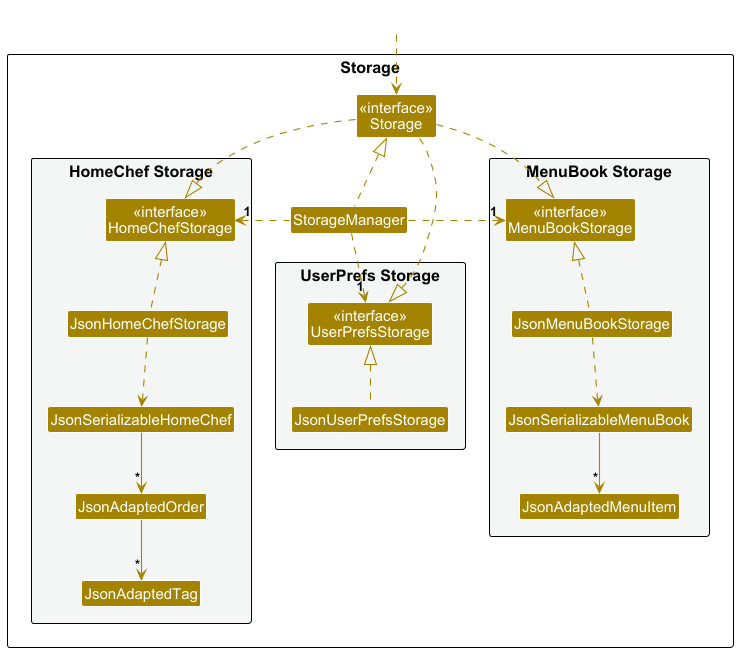

The diagram above was rendered by PlantUML. Its source (embedded in the PNG):
@startuml
!include style.puml
skinparam arrowThickness 1.1
skinparam arrowColor STORAGE_COLOR
skinparam classBackgroundColor STORAGE_COLOR

package Storage as StoragePackage {

package "UserPrefs Storage" #F4F6F6{
Class "<<interface>>\nUserPrefsStorage" as UserPrefsStorage
Class JsonUserPrefsStorage
}

Class "<<interface>>\nStorage" as Storage
Class StorageManager

package "HomeChef Storage" #F4F6F6{
Class "<<interface>>\nHomeChefStorage" as HomeChefStorage
Class JsonHomeChefStorage
Class JsonSerializableHomeChef
Class JsonAdaptedOrder
Class JsonAdaptedTag
}

package "MenuBook Storage" #F4F6F6{
Class "<<interface>>\nMenuBookStorage" as MenuBookStorage
Class JsonMenuBookStorage
Class JsonSerializableMenuBook
Class JsonAdaptedMenuItem
}

}

Class HiddenOutside #FFFFFF
HiddenOutside ..> Storage

StorageManager .up.|> Storage
Storage ..|> UserPrefsStorage
Storage ..|> HomeChefStorage
Storage ..|> MenuBookStorage

StorageManager .left.> "1" HomeChefStorage
StorageManager .down.> "1" UserPrefsStorage
StorageManager .right.> "1" MenuBookStorage

JsonUserPrefsStorage .up.|> UserPrefsStorage
JsonHomeChefStorage .up.|> HomeChefStorage
JsonMenuBookStorage .up.|> MenuBookStorage
JsonHomeChefStorage ..> JsonSerializableHomeChef
JsonMenuBookStorage ..> JsonSerializableMenuBook
JsonSerializableHomeChef --> "*" JsonAdaptedOrder
JsonSerializableMenuBook --> "*" JsonAdaptedMenuItem
JsonAdaptedOrder --> "*" JsonAdaptedTag


@enduml